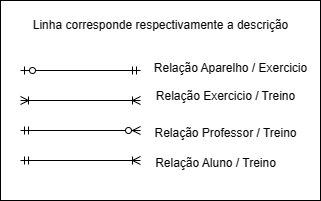

The diagram above was exported from draw.io. Its source (the exported page's mxGraphModel, read from the mxfile embedded in the PNG):
<mxGraphModel dx="847" dy="377" grid="1" gridSize="10" guides="1" tooltips="1" connect="1" arrows="1" fold="1" page="1" pageScale="1" pageWidth="827" pageHeight="1169" math="0" shadow="0">
  <root>
    <mxCell id="0" />
    <mxCell id="1" parent="0" />
    <mxCell id="2" value="" style="rounded=0;whiteSpace=wrap;html=1;" vertex="1" parent="1">
      <mxGeometry x="340" y="190" width="320" height="200" as="geometry" />
    </mxCell>
    <mxCell id="3" value="" style="fontSize=12;html=1;endArrow=ERzeroToMany;startArrow=ERmandOne;rounded=0;" edge="1" parent="1">
      <mxGeometry width="100" height="100" relative="1" as="geometry">
        <mxPoint x="360" y="320" as="sourcePoint" />
        <mxPoint x="480" y="320" as="targetPoint" />
      </mxGeometry>
    </mxCell>
    <mxCell id="4" value="Relação Professor / Treino" style="text;html=1;align=center;verticalAlign=middle;resizable=0;points=[];autosize=1;strokeColor=none;fillColor=none;" vertex="1" parent="1">
      <mxGeometry x="480" y="308" width="170" height="30" as="geometry" />
    </mxCell>
    <mxCell id="5" value="" style="fontSize=12;html=1;endArrow=ERoneToMany;startArrow=ERoneToMany;rounded=0;" edge="1" parent="1">
      <mxGeometry width="100" height="100" relative="1" as="geometry">
        <mxPoint x="360" y="290" as="sourcePoint" />
        <mxPoint x="480" y="290" as="targetPoint" />
      </mxGeometry>
    </mxCell>
    <mxCell id="6" value="Relação Exercicio / Treino&lt;div&gt;&lt;br/&gt;&lt;/div&gt;" style="text;html=1;align=center;verticalAlign=middle;resizable=0;points=[];autosize=1;strokeColor=none;fillColor=none;" vertex="1" parent="1">
      <mxGeometry x="485" y="273" width="160" height="40" as="geometry" />
    </mxCell>
    <mxCell id="7" value="" style="fontSize=12;html=1;endArrow=ERzeroToOne;startArrow=ERmandOne;rounded=0;" edge="1" parent="1">
      <mxGeometry width="100" height="100" relative="1" as="geometry">
        <mxPoint x="480" y="260" as="sourcePoint" />
        <mxPoint x="360" y="260" as="targetPoint" />
      </mxGeometry>
    </mxCell>
    <mxCell id="8" value="Relação Aparelho / Exercicio" style="text;html=1;align=center;verticalAlign=middle;resizable=0;points=[];autosize=1;strokeColor=none;fillColor=none;" vertex="1" parent="1">
      <mxGeometry x="480" y="243" width="180" height="30" as="geometry" />
    </mxCell>
    <mxCell id="9" value="" style="fontSize=12;html=1;endArrow=ERoneToMany;startArrow=ERmandOne;rounded=0;" edge="1" parent="1">
      <mxGeometry width="100" height="100" relative="1" as="geometry">
        <mxPoint x="360" y="350" as="sourcePoint" />
        <mxPoint x="480" y="350" as="targetPoint" />
      </mxGeometry>
    </mxCell>
    <mxCell id="10" value="Relação Aluno / Treino" style="text;html=1;align=center;verticalAlign=middle;resizable=0;points=[];autosize=1;strokeColor=none;fillColor=none;" vertex="1" parent="1">
      <mxGeometry x="485" y="338" width="140" height="30" as="geometry" />
    </mxCell>
    <mxCell id="11" value="Linha corresponde respectivamente a descrição" style="text;html=1;align=center;verticalAlign=middle;resizable=0;points=[];autosize=1;strokeColor=none;fillColor=none;" vertex="1" parent="1">
      <mxGeometry x="360" y="200" width="280" height="30" as="geometry" />
    </mxCell>
  </root>
</mxGraphModel>